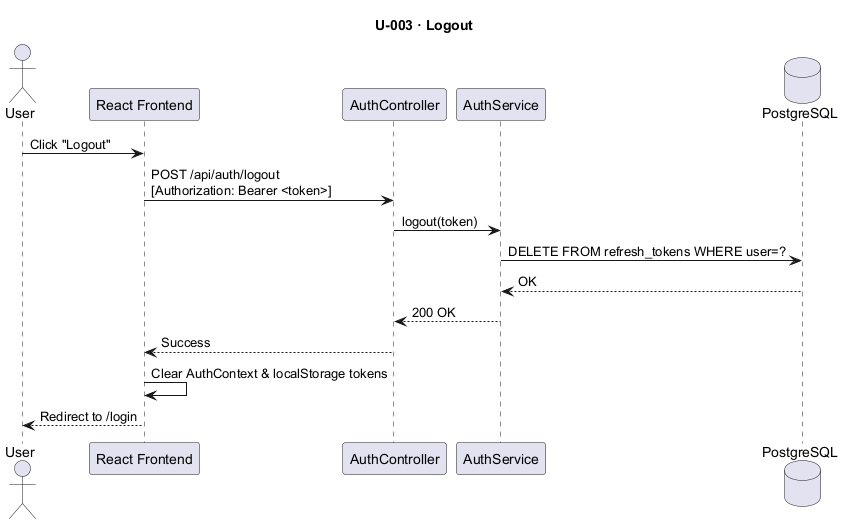

The diagram above was rendered by PlantUML. Its source (embedded in the PNG):
@startuml U003_Logout
title U-003 · Logout

actor       "User"           as U
participant "React Frontend"  as FE
participant "AuthController"  as AC
participant "AuthService"     as AS
database    "PostgreSQL"      as DB

U  -> FE : Click "Logout"
FE -> AC : POST /api/auth/logout\n[Authorization: Bearer <token>]
AC -> AS : logout(token)
AS -> DB : DELETE FROM refresh_tokens WHERE user=?
DB --> AS : OK
AS --> AC : 200 OK
AC --> FE : Success
FE -> FE  : Clear AuthContext & localStorage tokens
FE --> U  : Redirect to /login
@enduml